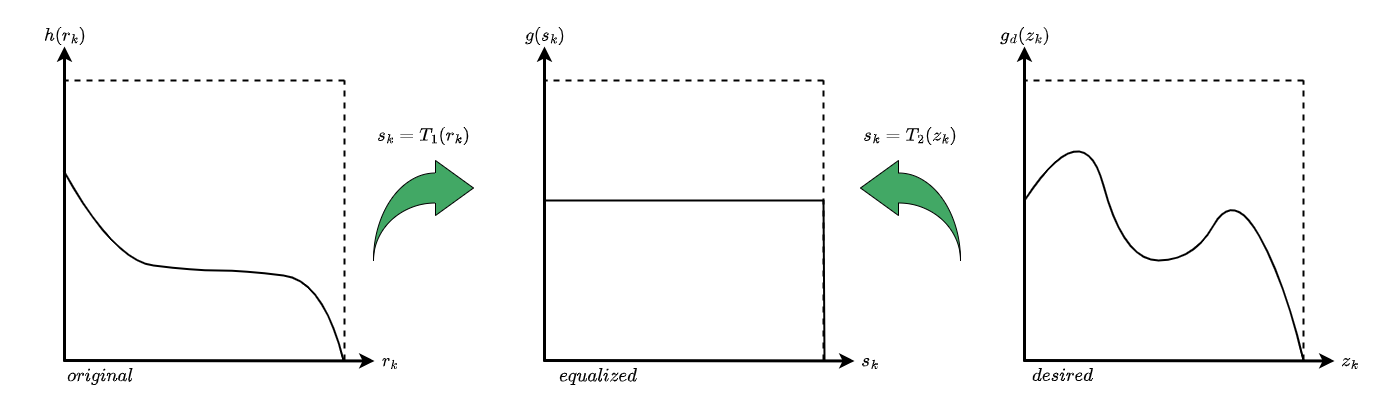

The diagram above was exported from draw.io. Its source (the exported page's mxGraphModel, read from the mxfile embedded in the PNG):
<mxGraphModel dx="2597" dy="902" grid="1" gridSize="10" guides="1" tooltips="1" connect="1" arrows="1" fold="1" page="1" pageScale="1" pageWidth="1100" pageHeight="850" math="1" shadow="0">
  <root>
    <mxCell id="0" />
    <mxCell id="1" parent="0" />
    <object label="" y-axis="y-axis" id="R4qsUS738W0HhbGKuoHj-1">
      <mxCell style="endArrow=classic;html=1;rounded=0;strokeWidth=3;fontFamily=Helvetica;" parent="1" edge="1">
        <mxGeometry width="50" height="50" relative="1" as="geometry">
          <mxPoint x="-39" y="361" as="sourcePoint" />
          <mxPoint x="-39" y="46" as="targetPoint" />
        </mxGeometry>
      </mxCell>
    </object>
    <mxCell id="R4qsUS738W0HhbGKuoHj-2" value="" style="endArrow=classic;html=1;rounded=0;strokeWidth=3;" parent="1" edge="1">
      <mxGeometry width="50" height="50" relative="1" as="geometry">
        <mxPoint x="-40" y="360" as="sourcePoint" />
        <mxPoint x="271" y="360.4405099150142" as="targetPoint" />
      </mxGeometry>
    </mxCell>
    <mxCell id="R4qsUS738W0HhbGKuoHj-3" value="$$h(r_k)$$" style="text;html=1;strokeColor=none;fillColor=none;align=center;verticalAlign=middle;whiteSpace=wrap;rounded=0;fontSize=16;fontStyle=1" parent="1" vertex="1">
      <mxGeometry x="-103" width="130" height="70" as="geometry" />
    </mxCell>
    <mxCell id="R4qsUS738W0HhbGKuoHj-4" value="$$r_k$$" style="text;html=1;strokeColor=none;fillColor=none;align=center;verticalAlign=middle;whiteSpace=wrap;rounded=0;fontSize=16;" parent="1" vertex="1">
      <mxGeometry x="257" y="345" width="60" height="30" as="geometry" />
    </mxCell>
    <object label="" y-axis="y-axis" id="R4qsUS738W0HhbGKuoHj-15">
      <mxCell style="endArrow=classic;html=1;rounded=0;strokeWidth=3;fontFamily=Helvetica;" parent="1" edge="1">
        <mxGeometry width="50" height="50" relative="1" as="geometry">
          <mxPoint x="441" y="361" as="sourcePoint" />
          <mxPoint x="441" y="46" as="targetPoint" />
        </mxGeometry>
      </mxCell>
    </object>
    <mxCell id="R4qsUS738W0HhbGKuoHj-16" value="" style="endArrow=classic;html=1;rounded=0;strokeWidth=3;" parent="1" edge="1">
      <mxGeometry width="50" height="50" relative="1" as="geometry">
        <mxPoint x="440" y="360" as="sourcePoint" />
        <mxPoint x="751" y="360.4405099150142" as="targetPoint" />
      </mxGeometry>
    </mxCell>
    <mxCell id="R4qsUS738W0HhbGKuoHj-17" value="$$g(s_k)$$" style="text;html=1;strokeColor=none;fillColor=none;align=center;verticalAlign=middle;whiteSpace=wrap;rounded=0;fontSize=16;fontStyle=1" parent="1" vertex="1">
      <mxGeometry x="377" width="130" height="70" as="geometry" />
    </mxCell>
    <mxCell id="R4qsUS738W0HhbGKuoHj-18" value="$$s_k$$" style="text;html=1;strokeColor=none;fillColor=none;align=center;verticalAlign=middle;whiteSpace=wrap;rounded=0;fontSize=16;" parent="1" vertex="1">
      <mxGeometry x="737" y="345" width="60" height="30" as="geometry" />
    </mxCell>
    <mxCell id="R4qsUS738W0HhbGKuoHj-29" value="" style="curved=1;endArrow=none;html=1;rounded=0;fontSize=16;endFill=0;strokeWidth=2;" parent="1" edge="1">
      <mxGeometry width="50" height="50" relative="1" as="geometry">
        <mxPoint x="-40" y="170" as="sourcePoint" />
        <mxPoint x="240" y="360" as="targetPoint" />
        <Array as="points">
          <mxPoint x="10" y="260" />
          <mxPoint x="90" y="270" />
          <mxPoint x="140" y="270" />
          <mxPoint x="220" y="280" />
        </Array>
      </mxGeometry>
    </mxCell>
    <mxCell id="R4qsUS738W0HhbGKuoHj-31" value="$$original$$" style="text;html=1;strokeColor=none;fillColor=none;align=center;verticalAlign=middle;whiteSpace=wrap;rounded=0;fontSize=16;" parent="1" vertex="1">
      <mxGeometry x="-33" y="360" width="60" height="30" as="geometry" />
    </mxCell>
    <mxCell id="R4qsUS738W0HhbGKuoHj-32" value="$$s_k = T_1(r_k)$$" style="text;html=1;strokeColor=none;fillColor=none;align=center;verticalAlign=middle;whiteSpace=wrap;rounded=0;fontSize=16;fontStyle=1" parent="1" vertex="1">
      <mxGeometry x="255" y="100" width="130" height="70" as="geometry" />
    </mxCell>
    <mxCell id="R4qsUS738W0HhbGKuoHj-33" value="$$equalized$$" style="text;html=1;strokeColor=none;fillColor=none;align=center;verticalAlign=middle;whiteSpace=wrap;rounded=0;fontSize=16;" parent="1" vertex="1">
      <mxGeometry x="450" y="360" width="90" height="30" as="geometry" />
    </mxCell>
    <mxCell id="R4qsUS738W0HhbGKuoHj-35" value="" style="endArrow=none;html=1;rounded=0;fontSize=16;strokeWidth=2;" parent="1" edge="1">
      <mxGeometry width="50" height="50" relative="1" as="geometry">
        <mxPoint x="721" y="360" as="sourcePoint" />
        <mxPoint x="720" y="200" as="targetPoint" />
      </mxGeometry>
    </mxCell>
    <mxCell id="R4qsUS738W0HhbGKuoHj-36" value="" style="endArrow=none;html=1;rounded=0;fontSize=16;strokeWidth=2;" parent="1" edge="1">
      <mxGeometry width="50" height="50" relative="1" as="geometry">
        <mxPoint x="441" y="200" as="sourcePoint" />
        <mxPoint x="720" y="200" as="targetPoint" />
      </mxGeometry>
    </mxCell>
    <object label="" y-axis="y-axis" id="R4qsUS738W0HhbGKuoHj-38">
      <mxCell style="endArrow=classic;html=1;rounded=0;strokeWidth=3;fontFamily=Helvetica;" parent="1" edge="1">
        <mxGeometry width="50" height="50" relative="1" as="geometry">
          <mxPoint x="921" y="361" as="sourcePoint" />
          <mxPoint x="921" y="46" as="targetPoint" />
        </mxGeometry>
      </mxCell>
    </object>
    <mxCell id="R4qsUS738W0HhbGKuoHj-39" value="" style="endArrow=classic;html=1;rounded=0;strokeWidth=3;" parent="1" edge="1">
      <mxGeometry width="50" height="50" relative="1" as="geometry">
        <mxPoint x="920" y="360" as="sourcePoint" />
        <mxPoint x="1231" y="360.4405099150142" as="targetPoint" />
      </mxGeometry>
    </mxCell>
    <mxCell id="R4qsUS738W0HhbGKuoHj-40" value="$$g_d(z_k)$$" style="text;html=1;strokeColor=none;fillColor=none;align=center;verticalAlign=middle;whiteSpace=wrap;rounded=0;fontSize=16;fontStyle=1" parent="1" vertex="1">
      <mxGeometry x="857" width="130" height="70" as="geometry" />
    </mxCell>
    <mxCell id="R4qsUS738W0HhbGKuoHj-41" value="$$z_k$$" style="text;html=1;strokeColor=none;fillColor=none;align=center;verticalAlign=middle;whiteSpace=wrap;rounded=0;fontSize=16;" parent="1" vertex="1">
      <mxGeometry x="1217" y="345" width="60" height="30" as="geometry" />
    </mxCell>
    <mxCell id="R4qsUS738W0HhbGKuoHj-52" value="$$desired$$" style="text;html=1;strokeColor=none;fillColor=none;align=center;verticalAlign=middle;whiteSpace=wrap;rounded=0;fontSize=16;" parent="1" vertex="1">
      <mxGeometry x="920" y="360" width="79" height="30" as="geometry" />
    </mxCell>
    <mxCell id="R4qsUS738W0HhbGKuoHj-57" value="" style="curved=1;endArrow=none;html=1;rounded=0;fontSize=16;endFill=0;strokeWidth=2;" parent="1" edge="1">
      <mxGeometry width="50" height="50" relative="1" as="geometry">
        <mxPoint x="921" y="200" as="sourcePoint" />
        <mxPoint x="1200" y="360" as="targetPoint" />
        <Array as="points">
          <mxPoint x="980" y="110" />
          <mxPoint x="1020" y="260" />
          <mxPoint x="1090" y="260" />
          <mxPoint x="1130" y="190" />
          <mxPoint x="1181" y="280" />
        </Array>
      </mxGeometry>
    </mxCell>
    <mxCell id="R4qsUS738W0HhbGKuoHj-60" value="" style="html=1;shadow=0;dashed=0;align=center;verticalAlign=middle;shape=mxgraph.arrows2.jumpInArrow;dy=15;dx=38;arrowHead=55;fillColor=#42A865;" parent="1" vertex="1">
      <mxGeometry x="270" y="160" width="100" height="100" as="geometry" />
    </mxCell>
    <mxCell id="R4qsUS738W0HhbGKuoHj-61" value="" style="html=1;shadow=0;dashed=0;align=center;verticalAlign=middle;shape=mxgraph.arrows2.jumpInArrow;dy=15;dx=38;arrowHead=55;fillColor=#42A865;direction=east;flipH=1;" parent="1" vertex="1">
      <mxGeometry x="757" y="160" width="100" height="100" as="geometry" />
    </mxCell>
    <mxCell id="R4qsUS738W0HhbGKuoHj-62" value="$$s_k = T_2(z_k)$$" style="text;html=1;strokeColor=none;fillColor=none;align=center;verticalAlign=middle;whiteSpace=wrap;rounded=0;fontSize=16;fontStyle=1" parent="1" vertex="1">
      <mxGeometry x="742" y="100" width="130" height="70" as="geometry" />
    </mxCell>
    <mxCell id="MqUq8VC8-ddMGqGQbQlN-1" value="" style="endArrow=none;dashed=1;html=1;rounded=0;fontSize=16;strokeWidth=2;" edge="1" parent="1">
      <mxGeometry width="50" height="50" relative="1" as="geometry">
        <mxPoint x="241" y="80" as="sourcePoint" />
        <mxPoint x="-39" y="80" as="targetPoint" />
      </mxGeometry>
    </mxCell>
    <mxCell id="MqUq8VC8-ddMGqGQbQlN-2" value="" style="endArrow=none;dashed=1;html=1;rounded=0;fontSize=16;strokeWidth=2;" edge="1" parent="1">
      <mxGeometry width="50" height="50" relative="1" as="geometry">
        <mxPoint x="241" y="360" as="sourcePoint" />
        <mxPoint x="241" y="80" as="targetPoint" />
      </mxGeometry>
    </mxCell>
    <mxCell id="MqUq8VC8-ddMGqGQbQlN-3" value="" style="endArrow=none;dashed=1;html=1;rounded=0;fontSize=16;strokeWidth=2;" edge="1" parent="1">
      <mxGeometry width="50" height="50" relative="1" as="geometry">
        <mxPoint x="720" y="80" as="sourcePoint" />
        <mxPoint x="440" y="80" as="targetPoint" />
      </mxGeometry>
    </mxCell>
    <mxCell id="MqUq8VC8-ddMGqGQbQlN-4" value="" style="endArrow=none;dashed=1;html=1;rounded=0;fontSize=16;strokeWidth=2;" edge="1" parent="1">
      <mxGeometry width="50" height="50" relative="1" as="geometry">
        <mxPoint x="720" y="360" as="sourcePoint" />
        <mxPoint x="720" y="80" as="targetPoint" />
      </mxGeometry>
    </mxCell>
    <mxCell id="MqUq8VC8-ddMGqGQbQlN-5" value="" style="endArrow=none;dashed=1;html=1;rounded=0;fontSize=16;strokeWidth=2;" edge="1" parent="1">
      <mxGeometry width="50" height="50" relative="1" as="geometry">
        <mxPoint x="1200" y="80" as="sourcePoint" />
        <mxPoint x="920" y="80" as="targetPoint" />
      </mxGeometry>
    </mxCell>
    <mxCell id="MqUq8VC8-ddMGqGQbQlN-6" value="" style="endArrow=none;dashed=1;html=1;rounded=0;fontSize=16;strokeWidth=2;" edge="1" parent="1">
      <mxGeometry width="50" height="50" relative="1" as="geometry">
        <mxPoint x="1200" y="360" as="sourcePoint" />
        <mxPoint x="1200" y="80" as="targetPoint" />
      </mxGeometry>
    </mxCell>
  </root>
</mxGraphModel>